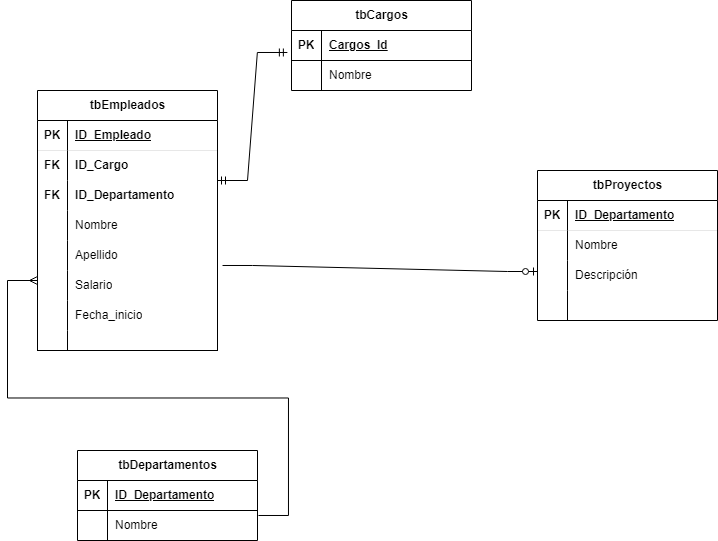

The diagram above was exported from draw.io. Its source (the exported page's mxGraphModel, read from the mxfile embedded in the PNG):
<mxGraphModel dx="1434" dy="780" grid="1" gridSize="10" guides="1" tooltips="1" connect="1" arrows="1" fold="1" page="1" pageScale="1" pageWidth="827" pageHeight="1169" math="0" shadow="0">
  <root>
    <mxCell id="0" />
    <mxCell id="1" parent="0" />
    <mxCell id="PI669sZcqMDvNUBD_waa-29" value="" style="edgeStyle=entityRelationEdgeStyle;fontSize=12;html=1;endArrow=ERzeroToOne;endFill=1;rounded=0;exitX=1.028;exitY=-0.167;exitDx=0;exitDy=0;exitPerimeter=0;entryX=0;entryY=0.5;entryDx=0;entryDy=0;" parent="1" source="Q0m9PreX0-76MwQWEGSZ-41" edge="1">
      <mxGeometry width="100" height="100" relative="1" as="geometry">
        <mxPoint x="210" y="307.99" as="sourcePoint" />
        <mxPoint x="570" y="301" as="targetPoint" />
      </mxGeometry>
    </mxCell>
    <mxCell id="PI669sZcqMDvNUBD_waa-40" value="" style="edgeStyle=entityRelationEdgeStyle;fontSize=12;html=1;endArrow=ERmany;rounded=0;exitX=1.007;exitY=-0.167;exitDx=0;exitDy=0;exitPerimeter=0;" parent="1" edge="1">
      <mxGeometry width="100" height="100" relative="1" as="geometry">
        <mxPoint x="290.98" y="544.99" as="sourcePoint" />
        <mxPoint x="70" y="310" as="targetPoint" />
        <Array as="points">
          <mxPoint x="246.06" y="353.99" />
          <mxPoint x="316.06" y="273.99" />
          <mxPoint x="146.06" y="403.99" />
          <mxPoint x="306.06" y="323.99" />
          <mxPoint x="246.06" y="343.99" />
        </Array>
      </mxGeometry>
    </mxCell>
    <mxCell id="Q0m9PreX0-76MwQWEGSZ-25" value="tbEmpleados" style="shape=table;startSize=30;container=1;collapsible=1;childLayout=tableLayout;fixedRows=1;rowLines=0;fontStyle=1;align=center;resizeLast=1;html=1;" vertex="1" parent="1">
      <mxGeometry x="70" y="120" width="180" height="260" as="geometry" />
    </mxCell>
    <mxCell id="Q0m9PreX0-76MwQWEGSZ-26" value="" style="shape=tableRow;horizontal=0;startSize=0;swimlaneHead=0;swimlaneBody=0;fillColor=none;collapsible=0;dropTarget=0;points=[[0,0.5],[1,0.5]];portConstraint=eastwest;top=0;left=0;right=0;bottom=1;strokeWidth=0;" vertex="1" parent="Q0m9PreX0-76MwQWEGSZ-25">
      <mxGeometry y="30" width="180" height="30" as="geometry" />
    </mxCell>
    <mxCell id="Q0m9PreX0-76MwQWEGSZ-27" value="PK" style="shape=partialRectangle;connectable=0;fillColor=none;top=0;left=0;bottom=0;right=0;fontStyle=1;overflow=hidden;whiteSpace=wrap;html=1;" vertex="1" parent="Q0m9PreX0-76MwQWEGSZ-26">
      <mxGeometry width="30" height="30" as="geometry">
        <mxRectangle width="30" height="30" as="alternateBounds" />
      </mxGeometry>
    </mxCell>
    <mxCell id="Q0m9PreX0-76MwQWEGSZ-28" value="ID_Empleado" style="shape=partialRectangle;connectable=0;fillColor=none;top=0;left=0;bottom=0;right=0;align=left;spacingLeft=6;fontStyle=5;overflow=hidden;whiteSpace=wrap;html=1;" vertex="1" parent="Q0m9PreX0-76MwQWEGSZ-26">
      <mxGeometry x="30" width="150" height="30" as="geometry">
        <mxRectangle width="150" height="30" as="alternateBounds" />
      </mxGeometry>
    </mxCell>
    <mxCell id="Q0m9PreX0-76MwQWEGSZ-29" value="" style="shape=tableRow;horizontal=0;startSize=0;swimlaneHead=0;swimlaneBody=0;fillColor=none;collapsible=0;dropTarget=0;points=[[0,0.5],[1,0.5]];portConstraint=eastwest;top=0;left=0;right=0;bottom=0;" vertex="1" parent="Q0m9PreX0-76MwQWEGSZ-25">
      <mxGeometry y="60" width="180" height="30" as="geometry" />
    </mxCell>
    <mxCell id="Q0m9PreX0-76MwQWEGSZ-30" value="FK" style="shape=partialRectangle;connectable=0;fillColor=none;top=0;left=0;bottom=0;right=0;editable=1;overflow=hidden;whiteSpace=wrap;html=1;fontStyle=1" vertex="1" parent="Q0m9PreX0-76MwQWEGSZ-29">
      <mxGeometry width="30" height="30" as="geometry">
        <mxRectangle width="30" height="30" as="alternateBounds" />
      </mxGeometry>
    </mxCell>
    <mxCell id="Q0m9PreX0-76MwQWEGSZ-31" value="ID_Cargo" style="shape=partialRectangle;connectable=0;fillColor=none;top=0;left=0;bottom=0;right=0;align=left;spacingLeft=6;overflow=hidden;whiteSpace=wrap;html=1;fontStyle=1" vertex="1" parent="Q0m9PreX0-76MwQWEGSZ-29">
      <mxGeometry x="30" width="150" height="30" as="geometry">
        <mxRectangle width="150" height="30" as="alternateBounds" />
      </mxGeometry>
    </mxCell>
    <mxCell id="Q0m9PreX0-76MwQWEGSZ-32" value="" style="shape=tableRow;horizontal=0;startSize=0;swimlaneHead=0;swimlaneBody=0;fillColor=none;collapsible=0;dropTarget=0;points=[[0,0.5],[1,0.5]];portConstraint=eastwest;top=0;left=0;right=0;bottom=0;" vertex="1" parent="Q0m9PreX0-76MwQWEGSZ-25">
      <mxGeometry y="90" width="180" height="30" as="geometry" />
    </mxCell>
    <mxCell id="Q0m9PreX0-76MwQWEGSZ-33" value="FK" style="shape=partialRectangle;connectable=0;fillColor=none;top=0;left=0;bottom=0;right=0;editable=1;overflow=hidden;whiteSpace=wrap;html=1;fontStyle=1" vertex="1" parent="Q0m9PreX0-76MwQWEGSZ-32">
      <mxGeometry width="30" height="30" as="geometry">
        <mxRectangle width="30" height="30" as="alternateBounds" />
      </mxGeometry>
    </mxCell>
    <mxCell id="Q0m9PreX0-76MwQWEGSZ-34" value="ID_Departamento" style="shape=partialRectangle;connectable=0;fillColor=none;top=0;left=0;bottom=0;right=0;align=left;spacingLeft=6;overflow=hidden;whiteSpace=wrap;html=1;fontStyle=1" vertex="1" parent="Q0m9PreX0-76MwQWEGSZ-32">
      <mxGeometry x="30" width="150" height="30" as="geometry">
        <mxRectangle width="150" height="30" as="alternateBounds" />
      </mxGeometry>
    </mxCell>
    <mxCell id="Q0m9PreX0-76MwQWEGSZ-35" value="" style="shape=tableRow;horizontal=0;startSize=0;swimlaneHead=0;swimlaneBody=0;fillColor=none;collapsible=0;dropTarget=0;points=[[0,0.5],[1,0.5]];portConstraint=eastwest;top=0;left=0;right=0;bottom=0;" vertex="1" parent="Q0m9PreX0-76MwQWEGSZ-25">
      <mxGeometry y="120" width="180" height="30" as="geometry" />
    </mxCell>
    <mxCell id="Q0m9PreX0-76MwQWEGSZ-36" value="" style="shape=partialRectangle;connectable=0;fillColor=none;top=0;left=0;bottom=0;right=0;editable=1;overflow=hidden;whiteSpace=wrap;html=1;" vertex="1" parent="Q0m9PreX0-76MwQWEGSZ-35">
      <mxGeometry width="30" height="30" as="geometry">
        <mxRectangle width="30" height="30" as="alternateBounds" />
      </mxGeometry>
    </mxCell>
    <mxCell id="Q0m9PreX0-76MwQWEGSZ-37" value="Nombre" style="shape=partialRectangle;connectable=0;fillColor=none;top=0;left=0;bottom=0;right=0;align=left;spacingLeft=6;overflow=hidden;whiteSpace=wrap;html=1;" vertex="1" parent="Q0m9PreX0-76MwQWEGSZ-35">
      <mxGeometry x="30" width="150" height="30" as="geometry">
        <mxRectangle width="150" height="30" as="alternateBounds" />
      </mxGeometry>
    </mxCell>
    <mxCell id="Q0m9PreX0-76MwQWEGSZ-38" value="" style="shape=tableRow;horizontal=0;startSize=0;swimlaneHead=0;swimlaneBody=0;fillColor=none;collapsible=0;dropTarget=0;points=[[0,0.5],[1,0.5]];portConstraint=eastwest;top=0;left=0;right=0;bottom=0;" vertex="1" parent="Q0m9PreX0-76MwQWEGSZ-25">
      <mxGeometry y="150" width="180" height="30" as="geometry" />
    </mxCell>
    <mxCell id="Q0m9PreX0-76MwQWEGSZ-39" value="" style="shape=partialRectangle;connectable=0;fillColor=none;top=0;left=0;bottom=0;right=0;editable=1;overflow=hidden;whiteSpace=wrap;html=1;" vertex="1" parent="Q0m9PreX0-76MwQWEGSZ-38">
      <mxGeometry width="30" height="30" as="geometry">
        <mxRectangle width="30" height="30" as="alternateBounds" />
      </mxGeometry>
    </mxCell>
    <mxCell id="Q0m9PreX0-76MwQWEGSZ-40" value="Apellido" style="shape=partialRectangle;connectable=0;fillColor=none;top=0;left=0;bottom=0;right=0;align=left;spacingLeft=6;overflow=hidden;whiteSpace=wrap;html=1;" vertex="1" parent="Q0m9PreX0-76MwQWEGSZ-38">
      <mxGeometry x="30" width="150" height="30" as="geometry">
        <mxRectangle width="150" height="30" as="alternateBounds" />
      </mxGeometry>
    </mxCell>
    <mxCell id="Q0m9PreX0-76MwQWEGSZ-41" value="" style="shape=tableRow;horizontal=0;startSize=0;swimlaneHead=0;swimlaneBody=0;fillColor=none;collapsible=0;dropTarget=0;points=[[0,0.5],[1,0.5]];portConstraint=eastwest;top=0;left=0;right=0;bottom=0;" vertex="1" parent="Q0m9PreX0-76MwQWEGSZ-25">
      <mxGeometry y="180" width="180" height="30" as="geometry" />
    </mxCell>
    <mxCell id="Q0m9PreX0-76MwQWEGSZ-42" value="" style="shape=partialRectangle;connectable=0;fillColor=none;top=0;left=0;bottom=0;right=0;editable=1;overflow=hidden;whiteSpace=wrap;html=1;" vertex="1" parent="Q0m9PreX0-76MwQWEGSZ-41">
      <mxGeometry width="30" height="30" as="geometry">
        <mxRectangle width="30" height="30" as="alternateBounds" />
      </mxGeometry>
    </mxCell>
    <mxCell id="Q0m9PreX0-76MwQWEGSZ-43" value="Salario" style="shape=partialRectangle;connectable=0;fillColor=none;top=0;left=0;bottom=0;right=0;align=left;spacingLeft=6;overflow=hidden;whiteSpace=wrap;html=1;" vertex="1" parent="Q0m9PreX0-76MwQWEGSZ-41">
      <mxGeometry x="30" width="150" height="30" as="geometry">
        <mxRectangle width="150" height="30" as="alternateBounds" />
      </mxGeometry>
    </mxCell>
    <mxCell id="Q0m9PreX0-76MwQWEGSZ-44" value="" style="shape=tableRow;horizontal=0;startSize=0;swimlaneHead=0;swimlaneBody=0;fillColor=none;collapsible=0;dropTarget=0;points=[[0,0.5],[1,0.5]];portConstraint=eastwest;top=0;left=0;right=0;bottom=0;" vertex="1" parent="Q0m9PreX0-76MwQWEGSZ-25">
      <mxGeometry y="210" width="180" height="30" as="geometry" />
    </mxCell>
    <mxCell id="Q0m9PreX0-76MwQWEGSZ-45" value="" style="shape=partialRectangle;connectable=0;fillColor=none;top=0;left=0;bottom=0;right=0;editable=1;overflow=hidden;whiteSpace=wrap;html=1;" vertex="1" parent="Q0m9PreX0-76MwQWEGSZ-44">
      <mxGeometry width="30" height="30" as="geometry">
        <mxRectangle width="30" height="30" as="alternateBounds" />
      </mxGeometry>
    </mxCell>
    <mxCell id="Q0m9PreX0-76MwQWEGSZ-46" value="Fecha_inicio" style="shape=partialRectangle;connectable=0;fillColor=none;top=0;left=0;bottom=0;right=0;align=left;spacingLeft=6;overflow=hidden;whiteSpace=wrap;html=1;" vertex="1" parent="Q0m9PreX0-76MwQWEGSZ-44">
      <mxGeometry x="30" width="150" height="30" as="geometry">
        <mxRectangle width="150" height="30" as="alternateBounds" />
      </mxGeometry>
    </mxCell>
    <mxCell id="Q0m9PreX0-76MwQWEGSZ-47" value="" style="shape=tableRow;horizontal=0;startSize=0;swimlaneHead=0;swimlaneBody=0;fillColor=none;collapsible=0;dropTarget=0;points=[[0,0.5],[1,0.5]];portConstraint=eastwest;top=0;left=0;right=0;bottom=1;" vertex="1" parent="Q0m9PreX0-76MwQWEGSZ-25">
      <mxGeometry y="240" width="180" height="20" as="geometry" />
    </mxCell>
    <mxCell id="Q0m9PreX0-76MwQWEGSZ-48" value="" style="shape=partialRectangle;connectable=0;fillColor=none;top=0;left=0;bottom=0;right=0;fontStyle=1;overflow=hidden;whiteSpace=wrap;html=1;" vertex="1" parent="Q0m9PreX0-76MwQWEGSZ-47">
      <mxGeometry width="30" height="20" as="geometry">
        <mxRectangle width="30" height="20" as="alternateBounds" />
      </mxGeometry>
    </mxCell>
    <mxCell id="Q0m9PreX0-76MwQWEGSZ-49" value="" style="shape=partialRectangle;connectable=0;fillColor=none;top=0;left=0;bottom=0;right=0;align=left;spacingLeft=6;fontStyle=5;overflow=hidden;whiteSpace=wrap;html=1;" vertex="1" parent="Q0m9PreX0-76MwQWEGSZ-47">
      <mxGeometry x="30" width="150" height="20" as="geometry">
        <mxRectangle width="150" height="20" as="alternateBounds" />
      </mxGeometry>
    </mxCell>
    <mxCell id="Q0m9PreX0-76MwQWEGSZ-63" value="tbProyectos" style="shape=table;startSize=30;container=1;collapsible=1;childLayout=tableLayout;fixedRows=1;rowLines=0;fontStyle=1;align=center;resizeLast=1;html=1;" vertex="1" parent="1">
      <mxGeometry x="570" y="200" width="180" height="150" as="geometry" />
    </mxCell>
    <mxCell id="Q0m9PreX0-76MwQWEGSZ-64" value="" style="shape=tableRow;horizontal=0;startSize=0;swimlaneHead=0;swimlaneBody=0;fillColor=none;collapsible=0;dropTarget=0;points=[[0,0.5],[1,0.5]];portConstraint=eastwest;top=0;left=0;right=0;bottom=1;strokeWidth=0;" vertex="1" parent="Q0m9PreX0-76MwQWEGSZ-63">
      <mxGeometry y="30" width="180" height="30" as="geometry" />
    </mxCell>
    <mxCell id="Q0m9PreX0-76MwQWEGSZ-65" value="PK" style="shape=partialRectangle;connectable=0;fillColor=none;top=0;left=0;bottom=0;right=0;fontStyle=1;overflow=hidden;whiteSpace=wrap;html=1;" vertex="1" parent="Q0m9PreX0-76MwQWEGSZ-64">
      <mxGeometry width="30" height="30" as="geometry">
        <mxRectangle width="30" height="30" as="alternateBounds" />
      </mxGeometry>
    </mxCell>
    <mxCell id="Q0m9PreX0-76MwQWEGSZ-66" value="ID_Departamento" style="shape=partialRectangle;connectable=0;fillColor=none;top=0;left=0;bottom=0;right=0;align=left;spacingLeft=6;fontStyle=5;overflow=hidden;whiteSpace=wrap;html=1;" vertex="1" parent="Q0m9PreX0-76MwQWEGSZ-64">
      <mxGeometry x="30" width="150" height="30" as="geometry">
        <mxRectangle width="150" height="30" as="alternateBounds" />
      </mxGeometry>
    </mxCell>
    <mxCell id="Q0m9PreX0-76MwQWEGSZ-67" value="" style="shape=tableRow;horizontal=0;startSize=0;swimlaneHead=0;swimlaneBody=0;fillColor=none;collapsible=0;dropTarget=0;points=[[0,0.5],[1,0.5]];portConstraint=eastwest;top=0;left=0;right=0;bottom=0;" vertex="1" parent="Q0m9PreX0-76MwQWEGSZ-63">
      <mxGeometry y="60" width="180" height="30" as="geometry" />
    </mxCell>
    <mxCell id="Q0m9PreX0-76MwQWEGSZ-68" value="" style="shape=partialRectangle;connectable=0;fillColor=none;top=0;left=0;bottom=0;right=0;editable=1;overflow=hidden;whiteSpace=wrap;html=1;fontStyle=1" vertex="1" parent="Q0m9PreX0-76MwQWEGSZ-67">
      <mxGeometry width="30" height="30" as="geometry">
        <mxRectangle width="30" height="30" as="alternateBounds" />
      </mxGeometry>
    </mxCell>
    <mxCell id="Q0m9PreX0-76MwQWEGSZ-69" value="&lt;span style=&quot;font-weight: normal;&quot;&gt;Nombre&lt;/span&gt;" style="shape=partialRectangle;connectable=0;fillColor=none;top=0;left=0;bottom=0;right=0;align=left;spacingLeft=6;overflow=hidden;whiteSpace=wrap;html=1;fontStyle=1" vertex="1" parent="Q0m9PreX0-76MwQWEGSZ-67">
      <mxGeometry x="30" width="150" height="30" as="geometry">
        <mxRectangle width="150" height="30" as="alternateBounds" />
      </mxGeometry>
    </mxCell>
    <mxCell id="Q0m9PreX0-76MwQWEGSZ-73" value="" style="shape=tableRow;horizontal=0;startSize=0;swimlaneHead=0;swimlaneBody=0;fillColor=none;collapsible=0;dropTarget=0;points=[[0,0.5],[1,0.5]];portConstraint=eastwest;top=0;left=0;right=0;bottom=0;" vertex="1" parent="Q0m9PreX0-76MwQWEGSZ-63">
      <mxGeometry y="90" width="180" height="30" as="geometry" />
    </mxCell>
    <mxCell id="Q0m9PreX0-76MwQWEGSZ-74" value="" style="shape=partialRectangle;connectable=0;fillColor=none;top=0;left=0;bottom=0;right=0;editable=1;overflow=hidden;whiteSpace=wrap;html=1;" vertex="1" parent="Q0m9PreX0-76MwQWEGSZ-73">
      <mxGeometry width="30" height="30" as="geometry">
        <mxRectangle width="30" height="30" as="alternateBounds" />
      </mxGeometry>
    </mxCell>
    <mxCell id="Q0m9PreX0-76MwQWEGSZ-75" value="Descripción" style="shape=partialRectangle;connectable=0;fillColor=none;top=0;left=0;bottom=0;right=0;align=left;spacingLeft=6;overflow=hidden;whiteSpace=wrap;html=1;" vertex="1" parent="Q0m9PreX0-76MwQWEGSZ-73">
      <mxGeometry x="30" width="150" height="30" as="geometry">
        <mxRectangle width="150" height="30" as="alternateBounds" />
      </mxGeometry>
    </mxCell>
    <mxCell id="Q0m9PreX0-76MwQWEGSZ-76" value="" style="shape=tableRow;horizontal=0;startSize=0;swimlaneHead=0;swimlaneBody=0;fillColor=none;collapsible=0;dropTarget=0;points=[[0,0.5],[1,0.5]];portConstraint=eastwest;top=0;left=0;right=0;bottom=0;" vertex="1" parent="Q0m9PreX0-76MwQWEGSZ-63">
      <mxGeometry y="120" width="180" height="30" as="geometry" />
    </mxCell>
    <mxCell id="Q0m9PreX0-76MwQWEGSZ-77" value="" style="shape=partialRectangle;connectable=0;fillColor=none;top=0;left=0;bottom=0;right=0;editable=1;overflow=hidden;whiteSpace=wrap;html=1;" vertex="1" parent="Q0m9PreX0-76MwQWEGSZ-76">
      <mxGeometry width="30" height="30" as="geometry">
        <mxRectangle width="30" height="30" as="alternateBounds" />
      </mxGeometry>
    </mxCell>
    <mxCell id="Q0m9PreX0-76MwQWEGSZ-78" value="" style="shape=partialRectangle;connectable=0;fillColor=none;top=0;left=0;bottom=0;right=0;align=left;spacingLeft=6;overflow=hidden;whiteSpace=wrap;html=1;" vertex="1" parent="Q0m9PreX0-76MwQWEGSZ-76">
      <mxGeometry x="30" width="150" height="30" as="geometry">
        <mxRectangle width="150" height="30" as="alternateBounds" />
      </mxGeometry>
    </mxCell>
    <mxCell id="Q0m9PreX0-76MwQWEGSZ-89" value="tbDepartamentos" style="shape=table;startSize=30;container=1;collapsible=1;childLayout=tableLayout;fixedRows=1;rowLines=0;fontStyle=1;align=center;resizeLast=1;html=1;" vertex="1" parent="1">
      <mxGeometry x="110" y="480" width="180" height="90" as="geometry" />
    </mxCell>
    <mxCell id="Q0m9PreX0-76MwQWEGSZ-90" value="" style="shape=tableRow;horizontal=0;startSize=0;swimlaneHead=0;swimlaneBody=0;fillColor=none;collapsible=0;dropTarget=0;points=[[0,0.5],[1,0.5]];portConstraint=eastwest;top=0;left=0;right=0;bottom=1;" vertex="1" parent="Q0m9PreX0-76MwQWEGSZ-89">
      <mxGeometry y="30" width="180" height="30" as="geometry" />
    </mxCell>
    <mxCell id="Q0m9PreX0-76MwQWEGSZ-91" value="PK" style="shape=partialRectangle;connectable=0;fillColor=none;top=0;left=0;bottom=0;right=0;fontStyle=1;overflow=hidden;whiteSpace=wrap;html=1;" vertex="1" parent="Q0m9PreX0-76MwQWEGSZ-90">
      <mxGeometry width="30" height="30" as="geometry">
        <mxRectangle width="30" height="30" as="alternateBounds" />
      </mxGeometry>
    </mxCell>
    <mxCell id="Q0m9PreX0-76MwQWEGSZ-92" value="ID_Departamento" style="shape=partialRectangle;connectable=0;fillColor=none;top=0;left=0;bottom=0;right=0;align=left;spacingLeft=6;fontStyle=5;overflow=hidden;whiteSpace=wrap;html=1;" vertex="1" parent="Q0m9PreX0-76MwQWEGSZ-90">
      <mxGeometry x="30" width="150" height="30" as="geometry">
        <mxRectangle width="150" height="30" as="alternateBounds" />
      </mxGeometry>
    </mxCell>
    <mxCell id="Q0m9PreX0-76MwQWEGSZ-93" value="" style="shape=tableRow;horizontal=0;startSize=0;swimlaneHead=0;swimlaneBody=0;fillColor=none;collapsible=0;dropTarget=0;points=[[0,0.5],[1,0.5]];portConstraint=eastwest;top=0;left=0;right=0;bottom=0;" vertex="1" parent="Q0m9PreX0-76MwQWEGSZ-89">
      <mxGeometry y="60" width="180" height="30" as="geometry" />
    </mxCell>
    <mxCell id="Q0m9PreX0-76MwQWEGSZ-94" value="" style="shape=partialRectangle;connectable=0;fillColor=none;top=0;left=0;bottom=0;right=0;editable=1;overflow=hidden;whiteSpace=wrap;html=1;" vertex="1" parent="Q0m9PreX0-76MwQWEGSZ-93">
      <mxGeometry width="30" height="30" as="geometry">
        <mxRectangle width="30" height="30" as="alternateBounds" />
      </mxGeometry>
    </mxCell>
    <mxCell id="Q0m9PreX0-76MwQWEGSZ-95" value="Nombre" style="shape=partialRectangle;connectable=0;fillColor=none;top=0;left=0;bottom=0;right=0;align=left;spacingLeft=6;overflow=hidden;whiteSpace=wrap;html=1;" vertex="1" parent="Q0m9PreX0-76MwQWEGSZ-93">
      <mxGeometry x="30" width="150" height="30" as="geometry">
        <mxRectangle width="150" height="30" as="alternateBounds" />
      </mxGeometry>
    </mxCell>
    <mxCell id="Q0m9PreX0-76MwQWEGSZ-102" value="tbCargos" style="shape=table;startSize=30;container=1;collapsible=1;childLayout=tableLayout;fixedRows=1;rowLines=0;fontStyle=1;align=center;resizeLast=1;html=1;" vertex="1" parent="1">
      <mxGeometry x="324" y="30" width="180" height="90" as="geometry" />
    </mxCell>
    <mxCell id="Q0m9PreX0-76MwQWEGSZ-103" value="" style="shape=tableRow;horizontal=0;startSize=0;swimlaneHead=0;swimlaneBody=0;fillColor=none;collapsible=0;dropTarget=0;points=[[0,0.5],[1,0.5]];portConstraint=eastwest;top=0;left=0;right=0;bottom=1;" vertex="1" parent="Q0m9PreX0-76MwQWEGSZ-102">
      <mxGeometry y="30" width="180" height="30" as="geometry" />
    </mxCell>
    <mxCell id="Q0m9PreX0-76MwQWEGSZ-104" value="PK" style="shape=partialRectangle;connectable=0;fillColor=none;top=0;left=0;bottom=0;right=0;fontStyle=1;overflow=hidden;whiteSpace=wrap;html=1;" vertex="1" parent="Q0m9PreX0-76MwQWEGSZ-103">
      <mxGeometry width="30" height="30" as="geometry">
        <mxRectangle width="30" height="30" as="alternateBounds" />
      </mxGeometry>
    </mxCell>
    <mxCell id="Q0m9PreX0-76MwQWEGSZ-105" value="Cargos_Id" style="shape=partialRectangle;connectable=0;fillColor=none;top=0;left=0;bottom=0;right=0;align=left;spacingLeft=6;fontStyle=5;overflow=hidden;whiteSpace=wrap;html=1;" vertex="1" parent="Q0m9PreX0-76MwQWEGSZ-103">
      <mxGeometry x="30" width="150" height="30" as="geometry">
        <mxRectangle width="150" height="30" as="alternateBounds" />
      </mxGeometry>
    </mxCell>
    <mxCell id="Q0m9PreX0-76MwQWEGSZ-106" value="" style="shape=tableRow;horizontal=0;startSize=0;swimlaneHead=0;swimlaneBody=0;fillColor=none;collapsible=0;dropTarget=0;points=[[0,0.5],[1,0.5]];portConstraint=eastwest;top=0;left=0;right=0;bottom=0;" vertex="1" parent="Q0m9PreX0-76MwQWEGSZ-102">
      <mxGeometry y="60" width="180" height="30" as="geometry" />
    </mxCell>
    <mxCell id="Q0m9PreX0-76MwQWEGSZ-107" value="" style="shape=partialRectangle;connectable=0;fillColor=none;top=0;left=0;bottom=0;right=0;editable=1;overflow=hidden;whiteSpace=wrap;html=1;" vertex="1" parent="Q0m9PreX0-76MwQWEGSZ-106">
      <mxGeometry width="30" height="30" as="geometry">
        <mxRectangle width="30" height="30" as="alternateBounds" />
      </mxGeometry>
    </mxCell>
    <mxCell id="Q0m9PreX0-76MwQWEGSZ-108" value="Nombre" style="shape=partialRectangle;connectable=0;fillColor=none;top=0;left=0;bottom=0;right=0;align=left;spacingLeft=6;overflow=hidden;whiteSpace=wrap;html=1;" vertex="1" parent="Q0m9PreX0-76MwQWEGSZ-106">
      <mxGeometry x="30" width="150" height="30" as="geometry">
        <mxRectangle width="150" height="30" as="alternateBounds" />
      </mxGeometry>
    </mxCell>
    <mxCell id="Q0m9PreX0-76MwQWEGSZ-118" value="" style="edgeStyle=entityRelationEdgeStyle;fontSize=12;html=1;endArrow=ERmandOne;startArrow=ERmandOne;rounded=0;entryX=-0.023;entryY=0.733;entryDx=0;entryDy=0;entryPerimeter=0;" edge="1" parent="1" target="Q0m9PreX0-76MwQWEGSZ-103">
      <mxGeometry width="100" height="100" relative="1" as="geometry">
        <mxPoint x="250" y="210" as="sourcePoint" />
        <mxPoint x="350" y="110" as="targetPoint" />
      </mxGeometry>
    </mxCell>
  </root>
</mxGraphModel>